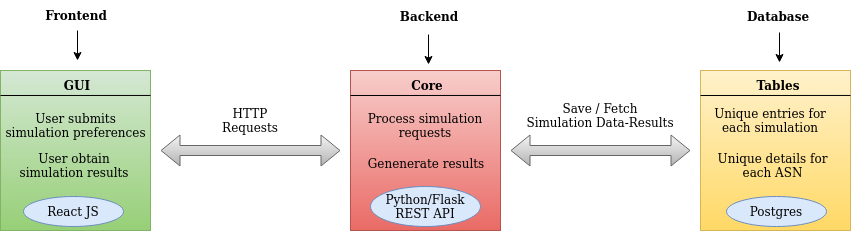

The diagram above was exported from draw.io. Its source (the exported page's mxGraphModel, read from the mxfile embedded in the PNG):
<mxGraphModel dx="868" dy="403" grid="1" gridSize="10" guides="1" tooltips="1" connect="1" arrows="1" fold="1" page="1" pageScale="1" pageWidth="1100" pageHeight="850" math="0" shadow="0">
  <root>
    <mxCell id="0" />
    <mxCell id="1" parent="0" />
    <mxCell id="8bk--P8ZxZqxyTiZzemJ-1" value="" style="rounded=0;whiteSpace=wrap;html=1;fillColor=#d5e8d4;strokeColor=#82b366;gradientColor=#97d077;" parent="1" vertex="1">
      <mxGeometry x="50" y="130" width="150" height="160" as="geometry" />
    </mxCell>
    <mxCell id="8bk--P8ZxZqxyTiZzemJ-2" value="" style="rounded=0;whiteSpace=wrap;html=1;fillColor=#f8cecc;strokeColor=#b85450;gradientColor=#ea6b66;" parent="1" vertex="1">
      <mxGeometry x="400" y="130" width="150" height="160" as="geometry" />
    </mxCell>
    <mxCell id="8bk--P8ZxZqxyTiZzemJ-3" value="" style="rounded=0;whiteSpace=wrap;html=1;fillColor=#fff2cc;strokeColor=#d6b656;gradientColor=#ffd966;" parent="1" vertex="1">
      <mxGeometry x="750" y="130" width="150" height="160" as="geometry" />
    </mxCell>
    <mxCell id="8bk--P8ZxZqxyTiZzemJ-4" value="&lt;b&gt;Frontend&lt;/b&gt;" style="text;html=1;strokeColor=none;fillColor=none;align=center;verticalAlign=middle;whiteSpace=wrap;rounded=0;" parent="1" vertex="1">
      <mxGeometry x="96" y="60" width="60" height="30" as="geometry" />
    </mxCell>
    <mxCell id="8bk--P8ZxZqxyTiZzemJ-5" value="&lt;b&gt;Backend&lt;/b&gt;" style="text;html=1;strokeColor=none;fillColor=none;align=center;verticalAlign=middle;whiteSpace=wrap;rounded=0;" parent="1" vertex="1">
      <mxGeometry x="449" y="61" width="60" height="30" as="geometry" />
    </mxCell>
    <mxCell id="8bk--P8ZxZqxyTiZzemJ-6" value="&lt;b&gt;Database&lt;/b&gt;" style="text;html=1;strokeColor=none;fillColor=none;align=center;verticalAlign=middle;whiteSpace=wrap;rounded=0;" parent="1" vertex="1">
      <mxGeometry x="798" y="61" width="60" height="30" as="geometry" />
    </mxCell>
    <mxCell id="8bk--P8ZxZqxyTiZzemJ-7" value="React JS" style="ellipse;whiteSpace=wrap;html=1;fillColor=#dae8fc;strokeColor=#6c8ebf;" parent="1" vertex="1">
      <mxGeometry x="73" y="256" width="100" height="30" as="geometry" />
    </mxCell>
    <mxCell id="8bk--P8ZxZqxyTiZzemJ-8" value="Python/Flask REST API" style="ellipse;whiteSpace=wrap;html=1;fillColor=#dae8fc;strokeColor=#6c8ebf;" parent="1" vertex="1">
      <mxGeometry x="420" y="246" width="110" height="40" as="geometry" />
    </mxCell>
    <mxCell id="8bk--P8ZxZqxyTiZzemJ-9" value="Postgres" style="ellipse;whiteSpace=wrap;html=1;fillColor=#dae8fc;strokeColor=#6c8ebf;" parent="1" vertex="1">
      <mxGeometry x="776" y="256" width="100" height="30" as="geometry" />
    </mxCell>
    <mxCell id="8bk--P8ZxZqxyTiZzemJ-10" value="&lt;b&gt;Core&lt;/b&gt;" style="text;html=1;strokeColor=none;fillColor=none;align=center;verticalAlign=middle;whiteSpace=wrap;rounded=0;" parent="1" vertex="1">
      <mxGeometry x="417" y="130" width="120" height="30" as="geometry" />
    </mxCell>
    <mxCell id="8bk--P8ZxZqxyTiZzemJ-12" value="Process simulation requests" style="text;html=1;strokeColor=none;fillColor=none;align=center;verticalAlign=middle;whiteSpace=wrap;rounded=0;" parent="1" vertex="1">
      <mxGeometry x="415" y="170" width="120" height="30" as="geometry" />
    </mxCell>
    <mxCell id="8bk--P8ZxZqxyTiZzemJ-13" value="Genenerate results" style="text;html=1;strokeColor=none;fillColor=none;align=center;verticalAlign=middle;whiteSpace=wrap;rounded=0;" parent="1" vertex="1">
      <mxGeometry x="416" y="208" width="120" height="30" as="geometry" />
    </mxCell>
    <mxCell id="8bk--P8ZxZqxyTiZzemJ-14" value="" style="shape=flexArrow;endArrow=classic;startArrow=classic;html=1;rounded=0;fillColor=#f5f5f5;gradientColor=#b3b3b3;strokeColor=#666666;" parent="1" edge="1">
      <mxGeometry width="100" height="100" relative="1" as="geometry">
        <mxPoint x="560" y="210" as="sourcePoint" />
        <mxPoint x="740" y="210" as="targetPoint" />
      </mxGeometry>
    </mxCell>
    <mxCell id="8bk--P8ZxZqxyTiZzemJ-15" value="&lt;div&gt;Save / Fetch &lt;br&gt;&lt;/div&gt;&lt;div&gt;Simulation Data-Results&lt;/div&gt;" style="text;html=1;strokeColor=none;fillColor=none;align=center;verticalAlign=middle;whiteSpace=wrap;rounded=0;" parent="1" vertex="1">
      <mxGeometry x="570" y="150" width="160" height="50" as="geometry" />
    </mxCell>
    <mxCell id="8bk--P8ZxZqxyTiZzemJ-16" value="&lt;div&gt;Unique entries for &lt;br&gt;&lt;/div&gt;&lt;div&gt;each simulation &lt;/div&gt;" style="text;html=1;strokeColor=none;fillColor=none;align=center;verticalAlign=middle;whiteSpace=wrap;rounded=0;" parent="1" vertex="1">
      <mxGeometry x="745" y="165" width="150" height="30" as="geometry" />
    </mxCell>
    <mxCell id="8bk--P8ZxZqxyTiZzemJ-17" value="&lt;b&gt;Tables&lt;/b&gt;" style="text;html=1;strokeColor=none;fillColor=none;align=center;verticalAlign=middle;whiteSpace=wrap;rounded=0;" parent="1" vertex="1">
      <mxGeometry x="753" y="130" width="150" height="30" as="geometry" />
    </mxCell>
    <mxCell id="8bk--P8ZxZqxyTiZzemJ-18" value="Unique details for each ASN" style="text;html=1;strokeColor=none;fillColor=none;align=center;verticalAlign=middle;whiteSpace=wrap;rounded=0;" parent="1" vertex="1">
      <mxGeometry x="760" y="210" width="125" height="30" as="geometry" />
    </mxCell>
    <mxCell id="8bk--P8ZxZqxyTiZzemJ-19" value="User submits simulation preferences" style="text;html=1;strokeColor=none;fillColor=none;align=center;verticalAlign=middle;whiteSpace=wrap;rounded=0;" parent="1" vertex="1">
      <mxGeometry x="53" y="170" width="145" height="30" as="geometry" />
    </mxCell>
    <mxCell id="8bk--P8ZxZqxyTiZzemJ-20" value="User obtain simulation results" style="text;html=1;strokeColor=none;fillColor=none;align=center;verticalAlign=middle;whiteSpace=wrap;rounded=0;" parent="1" vertex="1">
      <mxGeometry x="64" y="210" width="120" height="30" as="geometry" />
    </mxCell>
    <mxCell id="8bk--P8ZxZqxyTiZzemJ-21" value="&lt;b&gt;GUI&lt;/b&gt;" style="text;html=1;strokeColor=none;fillColor=none;align=center;verticalAlign=middle;whiteSpace=wrap;rounded=0;" parent="1" vertex="1">
      <mxGeometry x="69" y="130" width="116" height="30" as="geometry" />
    </mxCell>
    <mxCell id="8bk--P8ZxZqxyTiZzemJ-23" value="" style="endArrow=none;html=1;rounded=0;exitX=1;exitY=0.156;exitDx=0;exitDy=0;exitPerimeter=0;" parent="1" source="8bk--P8ZxZqxyTiZzemJ-1" edge="1">
      <mxGeometry width="50" height="50" relative="1" as="geometry">
        <mxPoint x="340" y="240" as="sourcePoint" />
        <mxPoint x="50" y="155" as="targetPoint" />
      </mxGeometry>
    </mxCell>
    <mxCell id="8bk--P8ZxZqxyTiZzemJ-25" value="" style="endArrow=none;html=1;rounded=0;exitX=1;exitY=0.156;exitDx=0;exitDy=0;exitPerimeter=0;" parent="1" edge="1">
      <mxGeometry width="50" height="50" relative="1" as="geometry">
        <mxPoint x="550" y="154.96000000000004" as="sourcePoint" />
        <mxPoint x="400" y="155" as="targetPoint" />
      </mxGeometry>
    </mxCell>
    <mxCell id="8bk--P8ZxZqxyTiZzemJ-26" value="" style="endArrow=none;html=1;rounded=0;exitX=1;exitY=0.156;exitDx=0;exitDy=0;exitPerimeter=0;" parent="1" edge="1">
      <mxGeometry width="50" height="50" relative="1" as="geometry">
        <mxPoint x="900" y="154.96000000000004" as="sourcePoint" />
        <mxPoint x="750" y="155" as="targetPoint" />
      </mxGeometry>
    </mxCell>
    <mxCell id="8bk--P8ZxZqxyTiZzemJ-28" value="" style="shape=flexArrow;endArrow=classic;startArrow=classic;html=1;rounded=0;fillColor=#f5f5f5;strokeColor=#666666;gradientColor=#b3b3b3;" parent="1" edge="1">
      <mxGeometry width="100" height="100" relative="1" as="geometry">
        <mxPoint x="210" y="210" as="sourcePoint" />
        <mxPoint x="390" y="210" as="targetPoint" />
      </mxGeometry>
    </mxCell>
    <mxCell id="8bk--P8ZxZqxyTiZzemJ-29" value="HTTP Requests" style="text;html=1;strokeColor=none;fillColor=none;align=center;verticalAlign=middle;whiteSpace=wrap;rounded=0;" parent="1" vertex="1">
      <mxGeometry x="270" y="165" width="60" height="30" as="geometry" />
    </mxCell>
    <mxCell id="8bk--P8ZxZqxyTiZzemJ-30" value="" style="endArrow=classic;html=1;rounded=0;exitX=0.5;exitY=1;exitDx=0;exitDy=0;fontStyle=1" parent="1" edge="1">
      <mxGeometry width="50" height="50" relative="1" as="geometry">
        <mxPoint x="127" y="90" as="sourcePoint" />
        <mxPoint x="127" y="120" as="targetPoint" />
      </mxGeometry>
    </mxCell>
    <mxCell id="8bk--P8ZxZqxyTiZzemJ-31" value="" style="endArrow=classic;html=1;rounded=0;exitX=0.5;exitY=1;exitDx=0;exitDy=0;" parent="1" edge="1">
      <mxGeometry width="50" height="50" relative="1" as="geometry">
        <mxPoint x="478" y="94" as="sourcePoint" />
        <mxPoint x="478" y="124" as="targetPoint" />
      </mxGeometry>
    </mxCell>
    <mxCell id="8bk--P8ZxZqxyTiZzemJ-32" value="" style="endArrow=classic;html=1;rounded=0;exitX=0.5;exitY=1;exitDx=0;exitDy=0;" parent="1" edge="1">
      <mxGeometry width="50" height="50" relative="1" as="geometry">
        <mxPoint x="829" y="92" as="sourcePoint" />
        <mxPoint x="829" y="122" as="targetPoint" />
      </mxGeometry>
    </mxCell>
  </root>
</mxGraphModel>